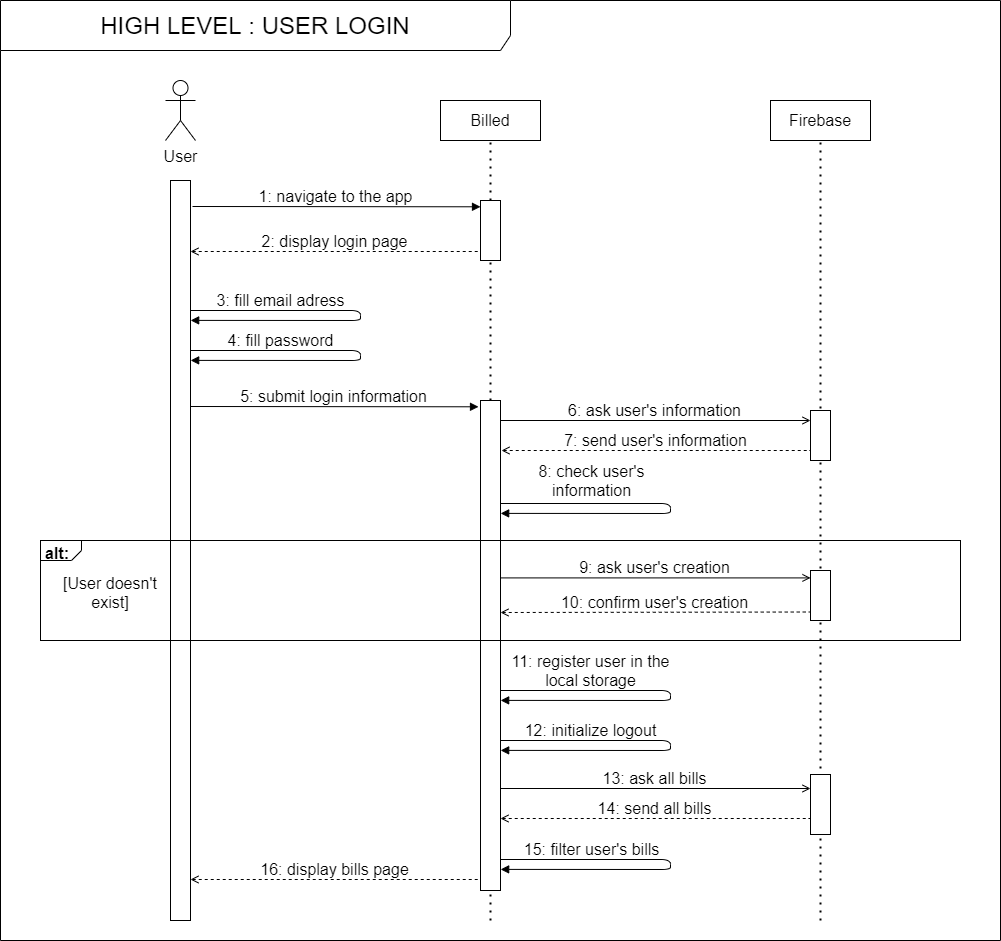

The diagram above was exported from draw.io. Its source (the exported page's mxGraphModel, read from the mxfile embedded in the PNG):
<mxGraphModel dx="2105" dy="1313" grid="1" gridSize="10" guides="1" tooltips="1" connect="1" arrows="1" fold="1" page="0" pageScale="1" pageWidth="827" pageHeight="1169" math="0" shadow="0">
  <root>
    <mxCell id="LWo4zgrDYaR6fouYAbxw-0" />
    <mxCell id="LWo4zgrDYaR6fouYAbxw-1" parent="LWo4zgrDYaR6fouYAbxw-0" />
    <mxCell id="LWo4zgrDYaR6fouYAbxw-2" value="HIGH LEVEL : USER CHECK ATTACHED FILE" style="shape=umlFrame;whiteSpace=wrap;html=1;fillColor=none;fontSize=24;width=610;height=50;connectable=0;allowArrows=0;" parent="LWo4zgrDYaR6fouYAbxw-1" vertex="1">
      <mxGeometry x="-110" y="-60" width="720" height="540" as="geometry" />
    </mxCell>
    <mxCell id="LWo4zgrDYaR6fouYAbxw-4" value="" style="rounded=0;whiteSpace=wrap;html=1;" parent="LWo4zgrDYaR6fouYAbxw-1" vertex="1">
      <mxGeometry x="60" y="120" width="20" height="320" as="geometry" />
    </mxCell>
    <mxCell id="LWo4zgrDYaR6fouYAbxw-5" value="User" style="shape=umlActor;verticalLabelPosition=bottom;verticalAlign=top;html=1;outlineConnect=0;fontSize=16;" parent="LWo4zgrDYaR6fouYAbxw-1" vertex="1">
      <mxGeometry x="55" y="20" width="30" height="60" as="geometry" />
    </mxCell>
    <mxCell id="LWo4zgrDYaR6fouYAbxw-6" value="Billed" style="rounded=0;whiteSpace=wrap;html=1;fontSize=16;" parent="LWo4zgrDYaR6fouYAbxw-1" vertex="1">
      <mxGeometry x="330" y="40" width="100" height="40" as="geometry" />
    </mxCell>
    <mxCell id="LWo4zgrDYaR6fouYAbxw-8" value="" style="endArrow=none;dashed=1;html=1;dashPattern=1 3;strokeWidth=2;fontSize=16;entryX=0.5;entryY=1;entryDx=0;entryDy=0;" parent="LWo4zgrDYaR6fouYAbxw-1" target="LWo4zgrDYaR6fouYAbxw-6" edge="1">
      <mxGeometry width="50" height="50" relative="1" as="geometry">
        <mxPoint x="380" y="440" as="sourcePoint" />
        <mxPoint x="470" y="230" as="targetPoint" />
      </mxGeometry>
    </mxCell>
    <mxCell id="LWo4zgrDYaR6fouYAbxw-10" value="1: click on see attached file button" style="endArrow=block;html=1;fontSize=16;labelBackgroundColor=none;entryX=0;entryY=0.143;entryDx=0;entryDy=0;entryPerimeter=0;endFill=1;" parent="LWo4zgrDYaR6fouYAbxw-1" edge="1">
      <mxGeometry x="-0.0061" y="10" width="50" height="50" relative="1" as="geometry">
        <mxPoint x="82" y="146" as="sourcePoint" />
        <mxPoint x="370" y="146.3" as="targetPoint" />
        <mxPoint as="offset" />
      </mxGeometry>
    </mxCell>
    <mxCell id="LWo4zgrDYaR6fouYAbxw-11" value="" style="rounded=0;whiteSpace=wrap;html=1;" parent="LWo4zgrDYaR6fouYAbxw-1" vertex="1">
      <mxGeometry x="370" y="140" width="20" height="110" as="geometry" />
    </mxCell>
    <mxCell id="LWo4zgrDYaR6fouYAbxw-14" value="3: display the modal" style="endArrow=none;html=1;fontSize=16;exitX=1;exitY=0.25;exitDx=0;exitDy=0;labelBackgroundColor=none;endFill=0;startArrow=open;startFill=0;dashed=1;" parent="LWo4zgrDYaR6fouYAbxw-1" edge="1">
      <mxGeometry x="-0.0061" y="10" width="50" height="50" relative="1" as="geometry">
        <mxPoint x="80" y="230" as="sourcePoint" />
        <mxPoint x="370" y="230" as="targetPoint" />
        <mxPoint as="offset" />
      </mxGeometry>
    </mxCell>
    <mxCell id="LWo4zgrDYaR6fouYAbxw-15" value="2: put URL of the&lt;br&gt;selected bill's attached&lt;br&gt;file in the modal" style="endArrow=block;html=1;fontSize=16;exitX=1;exitY=0.25;exitDx=0;exitDy=0;labelBackgroundColor=none;entryX=1.008;entryY=0.399;entryDx=0;entryDy=0;endFill=1;entryPerimeter=0;" parent="LWo4zgrDYaR6fouYAbxw-1" edge="1">
      <mxGeometry x="-0.4855" y="31" width="50" height="50" relative="1" as="geometry">
        <mxPoint x="390" y="191" as="sourcePoint" />
        <mxPoint x="390.1600000000001" y="200.89999999999998" as="targetPoint" />
        <mxPoint x="1" as="offset" />
        <Array as="points">
          <mxPoint x="560" y="191" />
          <mxPoint x="560" y="201" />
        </Array>
      </mxGeometry>
    </mxCell>
    <mxCell id="LWo4zgrDYaR6fouYAbxw-19" value="" style="rounded=0;whiteSpace=wrap;html=1;" parent="LWo4zgrDYaR6fouYAbxw-1" vertex="1">
      <mxGeometry x="370" y="340" width="20" height="70" as="geometry" />
    </mxCell>
    <mxCell id="tHU2Xmf53aEoBpdyAfX5-0" value="4: click on close button" style="endArrow=block;html=1;fontSize=16;labelBackgroundColor=none;entryX=0;entryY=0.143;entryDx=0;entryDy=0;entryPerimeter=0;endFill=1;" parent="LWo4zgrDYaR6fouYAbxw-1" edge="1">
      <mxGeometry x="-0.0061" y="10" width="50" height="50" relative="1" as="geometry">
        <mxPoint x="80" y="350" as="sourcePoint" />
        <mxPoint x="368" y="350.29999999999995" as="targetPoint" />
        <mxPoint as="offset" />
      </mxGeometry>
    </mxCell>
    <mxCell id="tHU2Xmf53aEoBpdyAfX5-1" value="5: undisplay the modal" style="endArrow=none;html=1;fontSize=16;exitX=1;exitY=0.25;exitDx=0;exitDy=0;labelBackgroundColor=none;endFill=0;startArrow=open;startFill=0;dashed=1;" parent="LWo4zgrDYaR6fouYAbxw-1" edge="1">
      <mxGeometry x="-0.0061" y="10" width="50" height="50" relative="1" as="geometry">
        <mxPoint x="79.99999999999977" y="400" as="sourcePoint" />
        <mxPoint x="370" y="400" as="targetPoint" />
        <mxPoint as="offset" />
      </mxGeometry>
    </mxCell>
  </root>
</mxGraphModel>